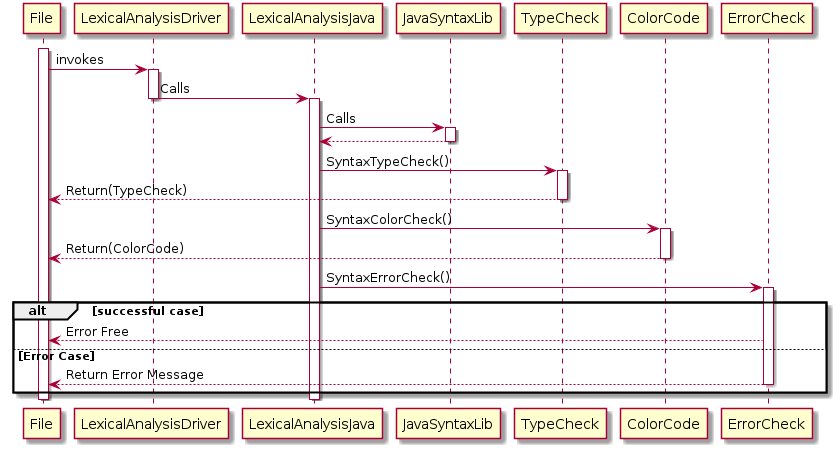

The diagram above was rendered by PlantUML. Its source (embedded in the PNG):
@startuml
hide circle
activate File
File -> LexicalAnalysisDriver : invokes
activate LexicalAnalysisDriver
LexicalAnalysisDriver -> LexicalAnalysisJava : Calls
deactivate LexicalAnalysisDriver


activate LexicalAnalysisJava
LexicalAnalysisJava -> JavaSyntaxLib : Calls


activate JavaSyntaxLib
JavaSyntaxLib --> LexicalAnalysisJava
deactivate JavaSyntaxLib


LexicalAnalysisJava  -> TypeCheck : SyntaxTypeCheck()


activate TypeCheck
TypeCheck --> File : Return(TypeCheck)
deactivate TypeCheck


LexicalAnalysisJava -> ColorCode  : SyntaxColorCheck()
activate ColorCode
ColorCode --> File : Return(ColorCode)
deactivate ColorCode


LexicalAnalysisJava -> ErrorCheck  : SyntaxErrorCheck()
activate ErrorCheck

alt successful case
ErrorCheck --> File: Error Free
else Error Case
ErrorCheck --> File: Return Error Message 
deactivate ErrorCheck
end
deactivate LexicalAnalysisJava


deactivate File
@enduml